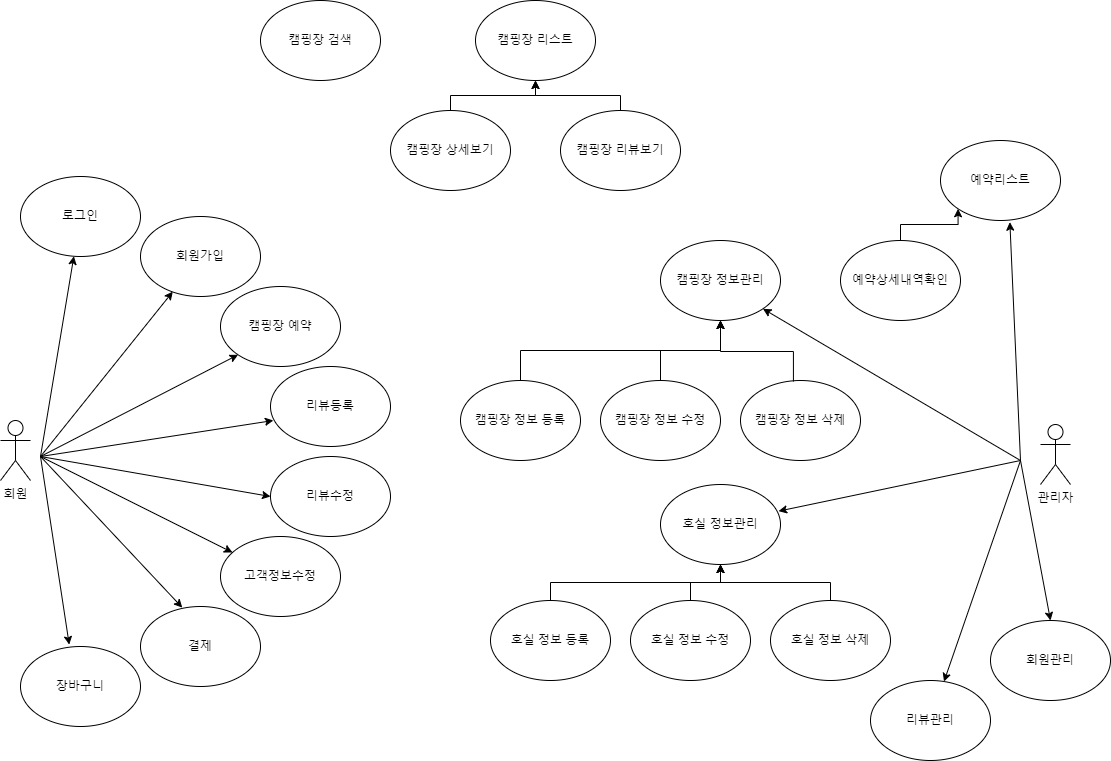

The diagram above was exported from draw.io. Its source (the exported page's mxGraphModel, read from the mxfile embedded in the PNG):
<mxGraphModel dx="1247" dy="625" grid="1" gridSize="10" guides="1" tooltips="1" connect="1" arrows="1" fold="1" page="1" pageScale="1" pageWidth="1169" pageHeight="827" math="0" shadow="0">
  <root>
    <mxCell id="0" />
    <mxCell id="1" parent="0" />
    <mxCell id="sNdHplppjl8J4mJ22e9B-1" value="회원" style="shape=umlActor;verticalLabelPosition=bottom;verticalAlign=top;html=1;outlineConnect=0;" parent="1" vertex="1">
      <mxGeometry x="20" y="450" width="30" height="60" as="geometry" />
    </mxCell>
    <mxCell id="sNdHplppjl8J4mJ22e9B-2" value="관리자" style="shape=umlActor;verticalLabelPosition=bottom;verticalAlign=top;html=1;outlineConnect=0;" parent="1" vertex="1">
      <mxGeometry x="1060" y="454" width="30" height="60" as="geometry" />
    </mxCell>
    <mxCell id="sNdHplppjl8J4mJ22e9B-12" value="캠핑장 검색" style="ellipse;whiteSpace=wrap;html=1;" parent="1" vertex="1">
      <mxGeometry x="280" y="30" width="120" height="80" as="geometry" />
    </mxCell>
    <mxCell id="sNdHplppjl8J4mJ22e9B-13" value="캠핑장 예약" style="ellipse;whiteSpace=wrap;html=1;" parent="1" vertex="1">
      <mxGeometry x="240" y="316" width="120" height="80" as="geometry" />
    </mxCell>
    <mxCell id="sNdHplppjl8J4mJ22e9B-14" value="리뷰등록" style="ellipse;whiteSpace=wrap;html=1;" parent="1" vertex="1">
      <mxGeometry x="290" y="396" width="120" height="80" as="geometry" />
    </mxCell>
    <mxCell id="sNdHplppjl8J4mJ22e9B-15" value="고객정보수정" style="ellipse;whiteSpace=wrap;html=1;" parent="1" vertex="1">
      <mxGeometry x="240" y="566" width="120" height="80" as="geometry" />
    </mxCell>
    <mxCell id="sNdHplppjl8J4mJ22e9B-16" value="로그인" style="ellipse;whiteSpace=wrap;html=1;" parent="1" vertex="1">
      <mxGeometry x="40" y="206" width="120" height="80" as="geometry" />
    </mxCell>
    <mxCell id="sNdHplppjl8J4mJ22e9B-17" value="회원가입" style="ellipse;whiteSpace=wrap;html=1;" parent="1" vertex="1">
      <mxGeometry x="160" y="246" width="120" height="80" as="geometry" />
    </mxCell>
    <mxCell id="sNdHplppjl8J4mJ22e9B-18" value="캠핑장 상세보기" style="ellipse;whiteSpace=wrap;html=1;" parent="1" vertex="1">
      <mxGeometry x="410" y="140" width="120" height="80" as="geometry" />
    </mxCell>
    <mxCell id="sNdHplppjl8J4mJ22e9B-19" value="캠핑장 리뷰보기" style="ellipse;whiteSpace=wrap;html=1;" parent="1" vertex="1">
      <mxGeometry x="580" y="140" width="120" height="80" as="geometry" />
    </mxCell>
    <mxCell id="sNdHplppjl8J4mJ22e9B-21" value="캠핑장 정보관리" style="ellipse;whiteSpace=wrap;html=1;" parent="1" vertex="1">
      <mxGeometry x="680" y="270" width="120" height="80" as="geometry" />
    </mxCell>
    <mxCell id="sNdHplppjl8J4mJ22e9B-22" value="캠핑장 정보 삭제" style="ellipse;whiteSpace=wrap;html=1;" parent="1" vertex="1">
      <mxGeometry x="760" y="410" width="120" height="80" as="geometry" />
    </mxCell>
    <mxCell id="sNdHplppjl8J4mJ22e9B-23" value="캠핑장 정보 수정" style="ellipse;whiteSpace=wrap;html=1;" parent="1" vertex="1">
      <mxGeometry x="620" y="410" width="120" height="80" as="geometry" />
    </mxCell>
    <mxCell id="sNdHplppjl8J4mJ22e9B-24" value="리뷰관리" style="ellipse;whiteSpace=wrap;html=1;" parent="1" vertex="1">
      <mxGeometry x="890" y="710" width="120" height="80" as="geometry" />
    </mxCell>
    <mxCell id="sNdHplppjl8J4mJ22e9B-25" value="예약리스트" style="ellipse;whiteSpace=wrap;html=1;" parent="1" vertex="1">
      <mxGeometry x="960" y="170" width="120" height="80" as="geometry" />
    </mxCell>
    <mxCell id="sNdHplppjl8J4mJ22e9B-26" value="예약상세내역확인" style="ellipse;whiteSpace=wrap;html=1;" parent="1" vertex="1">
      <mxGeometry x="860" y="270" width="120" height="80" as="geometry" />
    </mxCell>
    <mxCell id="sNdHplppjl8J4mJ22e9B-27" value="결제" style="ellipse;whiteSpace=wrap;html=1;" parent="1" vertex="1">
      <mxGeometry x="160" y="636" width="120" height="80" as="geometry" />
    </mxCell>
    <mxCell id="sNdHplppjl8J4mJ22e9B-29" value="장바구니" style="ellipse;whiteSpace=wrap;html=1;" parent="1" vertex="1">
      <mxGeometry x="40" y="676" width="120" height="80" as="geometry" />
    </mxCell>
    <mxCell id="sNdHplppjl8J4mJ22e9B-32" value="리뷰수정" style="ellipse;whiteSpace=wrap;html=1;" parent="1" vertex="1">
      <mxGeometry x="290" y="486" width="120" height="80" as="geometry" />
    </mxCell>
    <mxCell id="sNdHplppjl8J4mJ22e9B-38" value="" style="endArrow=classic;html=1;rounded=0;" parent="1" target="sNdHplppjl8J4mJ22e9B-16" edge="1">
      <mxGeometry width="50" height="50" relative="1" as="geometry">
        <mxPoint x="60" y="486" as="sourcePoint" />
        <mxPoint x="670" y="436" as="targetPoint" />
      </mxGeometry>
    </mxCell>
    <mxCell id="sNdHplppjl8J4mJ22e9B-39" value="" style="endArrow=classic;html=1;rounded=0;entryX=0.269;entryY=0.94;entryDx=0;entryDy=0;entryPerimeter=0;" parent="1" target="sNdHplppjl8J4mJ22e9B-17" edge="1">
      <mxGeometry width="50" height="50" relative="1" as="geometry">
        <mxPoint x="60" y="486" as="sourcePoint" />
        <mxPoint x="670" y="436" as="targetPoint" />
      </mxGeometry>
    </mxCell>
    <mxCell id="sNdHplppjl8J4mJ22e9B-40" value="" style="endArrow=classic;html=1;rounded=0;entryX=0;entryY=1;entryDx=0;entryDy=0;" parent="1" target="sNdHplppjl8J4mJ22e9B-13" edge="1">
      <mxGeometry width="50" height="50" relative="1" as="geometry">
        <mxPoint x="60" y="486" as="sourcePoint" />
        <mxPoint x="192.2800000000002" y="301.20000000000005" as="targetPoint" />
      </mxGeometry>
    </mxCell>
    <mxCell id="sNdHplppjl8J4mJ22e9B-41" value="" style="endArrow=classic;html=1;rounded=0;entryX=0.024;entryY=0.675;entryDx=0;entryDy=0;entryPerimeter=0;" parent="1" target="sNdHplppjl8J4mJ22e9B-14" edge="1">
      <mxGeometry width="50" height="50" relative="1" as="geometry">
        <mxPoint x="60" y="486" as="sourcePoint" />
        <mxPoint x="256.9451585022948" y="373.85901508675033" as="targetPoint" />
      </mxGeometry>
    </mxCell>
    <mxCell id="sNdHplppjl8J4mJ22e9B-42" value="" style="endArrow=classic;html=1;rounded=0;entryX=0;entryY=0.5;entryDx=0;entryDy=0;" parent="1" target="sNdHplppjl8J4mJ22e9B-32" edge="1">
      <mxGeometry width="50" height="50" relative="1" as="geometry">
        <mxPoint x="60" y="486" as="sourcePoint" />
        <mxPoint x="302.8800000000001" y="440" as="targetPoint" />
      </mxGeometry>
    </mxCell>
    <mxCell id="sNdHplppjl8J4mJ22e9B-43" value="" style="endArrow=classic;html=1;rounded=0;" parent="1" target="sNdHplppjl8J4mJ22e9B-15" edge="1">
      <mxGeometry width="50" height="50" relative="1" as="geometry">
        <mxPoint x="60" y="486" as="sourcePoint" />
        <mxPoint x="329.9999999999957" y="516" as="targetPoint" />
      </mxGeometry>
    </mxCell>
    <mxCell id="sNdHplppjl8J4mJ22e9B-45" value="" style="endArrow=classic;html=1;rounded=0;entryX=0.348;entryY=0.014;entryDx=0;entryDy=0;entryPerimeter=0;" parent="1" target="sNdHplppjl8J4mJ22e9B-27" edge="1">
      <mxGeometry width="50" height="50" relative="1" as="geometry">
        <mxPoint x="60" y="486" as="sourcePoint" />
        <mxPoint x="180" y="716" as="targetPoint" />
      </mxGeometry>
    </mxCell>
    <mxCell id="sNdHplppjl8J4mJ22e9B-46" value="" style="endArrow=classic;html=1;rounded=0;entryX=0.406;entryY=-0.024;entryDx=0;entryDy=0;entryPerimeter=0;" parent="1" target="sNdHplppjl8J4mJ22e9B-29" edge="1">
      <mxGeometry width="50" height="50" relative="1" as="geometry">
        <mxPoint x="60" y="486" as="sourcePoint" />
        <mxPoint x="192.2800000000002" y="716.4799999999998" as="targetPoint" />
      </mxGeometry>
    </mxCell>
    <mxCell id="sNdHplppjl8J4mJ22e9B-55" value="" style="endArrow=classic;html=1;rounded=0;" parent="1" target="sNdHplppjl8J4mJ22e9B-24" edge="1">
      <mxGeometry width="50" height="50" relative="1" as="geometry">
        <mxPoint x="1040" y="490" as="sourcePoint" />
        <mxPoint x="945.2799999999997" y="676.9599999999998" as="targetPoint" />
      </mxGeometry>
    </mxCell>
    <mxCell id="sNdHplppjl8J4mJ22e9B-56" value="" style="endArrow=classic;html=1;rounded=0;entryX=1;entryY=1;entryDx=0;entryDy=0;" parent="1" target="sNdHplppjl8J4mJ22e9B-21" edge="1">
      <mxGeometry width="50" height="50" relative="1" as="geometry">
        <mxPoint x="1040" y="490" as="sourcePoint" />
        <mxPoint x="779.4000000000001" y="469.91999999999985" as="targetPoint" />
      </mxGeometry>
    </mxCell>
    <mxCell id="sNdHplppjl8J4mJ22e9B-58" value="" style="endArrow=classic;html=1;rounded=0;entryX=0.578;entryY=1.021;entryDx=0;entryDy=0;entryPerimeter=0;" parent="1" target="sNdHplppjl8J4mJ22e9B-25" edge="1">
      <mxGeometry width="50" height="50" relative="1" as="geometry">
        <mxPoint x="1040" y="490" as="sourcePoint" />
        <mxPoint x="936.9999999999995" y="327.5600000000002" as="targetPoint" />
      </mxGeometry>
    </mxCell>
    <mxCell id="sNdHplppjl8J4mJ22e9B-59" value="캠핑장 정보 등록" style="ellipse;whiteSpace=wrap;html=1;" parent="1" vertex="1">
      <mxGeometry x="480" y="410" width="120" height="80" as="geometry" />
    </mxCell>
    <mxCell id="sNdHplppjl8J4mJ22e9B-61" value="" style="edgeStyle=elbowEdgeStyle;elbow=vertical;endArrow=classic;html=1;rounded=0;exitX=0.441;exitY=0.013;exitDx=0;exitDy=0;entryX=0.5;entryY=1;entryDx=0;entryDy=0;exitPerimeter=0;" parent="1" source="sNdHplppjl8J4mJ22e9B-22" target="sNdHplppjl8J4mJ22e9B-21" edge="1">
      <mxGeometry width="50" height="50" relative="1" as="geometry">
        <mxPoint x="620" y="510" as="sourcePoint" />
        <mxPoint x="670" y="460" as="targetPoint" />
      </mxGeometry>
    </mxCell>
    <mxCell id="sNdHplppjl8J4mJ22e9B-62" value="" style="edgeStyle=elbowEdgeStyle;elbow=vertical;endArrow=classic;html=1;rounded=0;exitX=0.5;exitY=0;exitDx=0;exitDy=0;" parent="1" source="sNdHplppjl8J4mJ22e9B-23" target="sNdHplppjl8J4mJ22e9B-21" edge="1">
      <mxGeometry width="50" height="50" relative="1" as="geometry">
        <mxPoint x="620" y="510" as="sourcePoint" />
        <mxPoint x="670" y="460" as="targetPoint" />
      </mxGeometry>
    </mxCell>
    <mxCell id="sNdHplppjl8J4mJ22e9B-63" value="호실 정보관리" style="ellipse;whiteSpace=wrap;html=1;" parent="1" vertex="1">
      <mxGeometry x="680" y="514" width="120" height="80" as="geometry" />
    </mxCell>
    <mxCell id="sNdHplppjl8J4mJ22e9B-64" value="" style="edgeStyle=elbowEdgeStyle;elbow=vertical;endArrow=classic;html=1;rounded=0;exitX=0.5;exitY=0;exitDx=0;exitDy=0;entryX=0.5;entryY=1;entryDx=0;entryDy=0;" parent="1" source="sNdHplppjl8J4mJ22e9B-59" target="sNdHplppjl8J4mJ22e9B-21" edge="1">
      <mxGeometry width="50" height="50" relative="1" as="geometry">
        <mxPoint x="620" y="510" as="sourcePoint" />
        <mxPoint x="670" y="460" as="targetPoint" />
      </mxGeometry>
    </mxCell>
    <mxCell id="sNdHplppjl8J4mJ22e9B-65" value="회원관리" style="ellipse;whiteSpace=wrap;html=1;" parent="1" vertex="1">
      <mxGeometry x="1010" y="650" width="120" height="80" as="geometry" />
    </mxCell>
    <mxCell id="sNdHplppjl8J4mJ22e9B-66" value="" style="endArrow=classic;html=1;rounded=0;entryX=0.5;entryY=0;entryDx=0;entryDy=0;" parent="1" target="sNdHplppjl8J4mJ22e9B-65" edge="1">
      <mxGeometry width="50" height="50" relative="1" as="geometry">
        <mxPoint x="1040" y="490" as="sourcePoint" />
        <mxPoint x="1110" y="640" as="targetPoint" />
      </mxGeometry>
    </mxCell>
    <mxCell id="sNdHplppjl8J4mJ22e9B-67" value="" style="edgeStyle=elbowEdgeStyle;elbow=vertical;endArrow=classic;html=1;rounded=0;exitX=0.5;exitY=0;exitDx=0;exitDy=0;entryX=0;entryY=1;entryDx=0;entryDy=0;" parent="1" source="sNdHplppjl8J4mJ22e9B-26" target="sNdHplppjl8J4mJ22e9B-25" edge="1">
      <mxGeometry width="50" height="50" relative="1" as="geometry">
        <mxPoint x="540" y="520" as="sourcePoint" />
        <mxPoint x="590" y="470" as="targetPoint" />
      </mxGeometry>
    </mxCell>
    <mxCell id="sNdHplppjl8J4mJ22e9B-68" value="" style="endArrow=classic;html=1;rounded=0;entryX=0.984;entryY=0.333;entryDx=0;entryDy=0;entryPerimeter=0;" parent="1" target="sNdHplppjl8J4mJ22e9B-63" edge="1">
      <mxGeometry width="50" height="50" relative="1" as="geometry">
        <mxPoint x="1040" y="490" as="sourcePoint" />
        <mxPoint x="590" y="470" as="targetPoint" />
      </mxGeometry>
    </mxCell>
    <mxCell id="sNdHplppjl8J4mJ22e9B-69" value="호실 정보 등록" style="ellipse;whiteSpace=wrap;html=1;" parent="1" vertex="1">
      <mxGeometry x="510" y="630" width="120" height="80" as="geometry" />
    </mxCell>
    <mxCell id="sNdHplppjl8J4mJ22e9B-70" value="호실 정보 수정" style="ellipse;whiteSpace=wrap;html=1;fontStyle=0" parent="1" vertex="1">
      <mxGeometry x="650" y="630" width="120" height="80" as="geometry" />
    </mxCell>
    <mxCell id="sNdHplppjl8J4mJ22e9B-71" value="호실 정보 삭제" style="ellipse;whiteSpace=wrap;html=1;" parent="1" vertex="1">
      <mxGeometry x="790" y="630" width="120" height="80" as="geometry" />
    </mxCell>
    <mxCell id="sNdHplppjl8J4mJ22e9B-72" value="" style="edgeStyle=elbowEdgeStyle;elbow=vertical;endArrow=classic;html=1;rounded=0;exitX=0.5;exitY=0;exitDx=0;exitDy=0;entryX=0.5;entryY=1;entryDx=0;entryDy=0;" parent="1" source="sNdHplppjl8J4mJ22e9B-69" target="sNdHplppjl8J4mJ22e9B-63" edge="1">
      <mxGeometry width="50" height="50" relative="1" as="geometry">
        <mxPoint x="510" y="540" as="sourcePoint" />
        <mxPoint x="660" y="590" as="targetPoint" />
      </mxGeometry>
    </mxCell>
    <mxCell id="sNdHplppjl8J4mJ22e9B-73" value="" style="edgeStyle=elbowEdgeStyle;elbow=vertical;endArrow=classic;html=1;rounded=0;" parent="1" source="sNdHplppjl8J4mJ22e9B-70" target="sNdHplppjl8J4mJ22e9B-63" edge="1">
      <mxGeometry width="50" height="50" relative="1" as="geometry">
        <mxPoint x="510" y="540" as="sourcePoint" />
        <mxPoint x="660" y="570" as="targetPoint" />
      </mxGeometry>
    </mxCell>
    <mxCell id="sNdHplppjl8J4mJ22e9B-74" value="" style="edgeStyle=elbowEdgeStyle;elbow=vertical;endArrow=classic;html=1;rounded=0;entryX=0.5;entryY=1;entryDx=0;entryDy=0;" parent="1" source="sNdHplppjl8J4mJ22e9B-71" target="sNdHplppjl8J4mJ22e9B-63" edge="1">
      <mxGeometry width="50" height="50" relative="1" as="geometry">
        <mxPoint x="510" y="540" as="sourcePoint" />
        <mxPoint x="660" y="590" as="targetPoint" />
      </mxGeometry>
    </mxCell>
    <mxCell id="sNdHplppjl8J4mJ22e9B-75" value="캠핑장 리스트" style="ellipse;whiteSpace=wrap;html=1;" parent="1" vertex="1">
      <mxGeometry x="495" y="30" width="120" height="80" as="geometry" />
    </mxCell>
    <mxCell id="sNdHplppjl8J4mJ22e9B-77" value="" style="edgeStyle=elbowEdgeStyle;elbow=vertical;endArrow=classic;html=1;rounded=0;exitX=0.5;exitY=0;exitDx=0;exitDy=0;entryX=0.5;entryY=1;entryDx=0;entryDy=0;" parent="1" source="sNdHplppjl8J4mJ22e9B-18" edge="1">
      <mxGeometry width="50" height="50" relative="1" as="geometry">
        <mxPoint x="480" y="310" as="sourcePoint" />
        <mxPoint x="555" y="110" as="targetPoint" />
      </mxGeometry>
    </mxCell>
    <mxCell id="sNdHplppjl8J4mJ22e9B-78" value="" style="edgeStyle=elbowEdgeStyle;elbow=vertical;endArrow=classic;html=1;rounded=0;exitX=0.5;exitY=0;exitDx=0;exitDy=0;entryX=0.5;entryY=1;entryDx=0;entryDy=0;" parent="1" source="sNdHplppjl8J4mJ22e9B-19" edge="1">
      <mxGeometry width="50" height="50" relative="1" as="geometry">
        <mxPoint x="480" y="310" as="sourcePoint" />
        <mxPoint x="555" y="110" as="targetPoint" />
      </mxGeometry>
    </mxCell>
  </root>
</mxGraphModel>